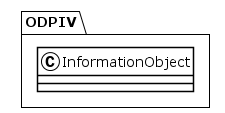

The diagram above was rendered by PlantUML. Its source (embedded in the PNG):
@startuml
!theme plain
package ODPIV {
class InformationObject {
}
}
@enduml